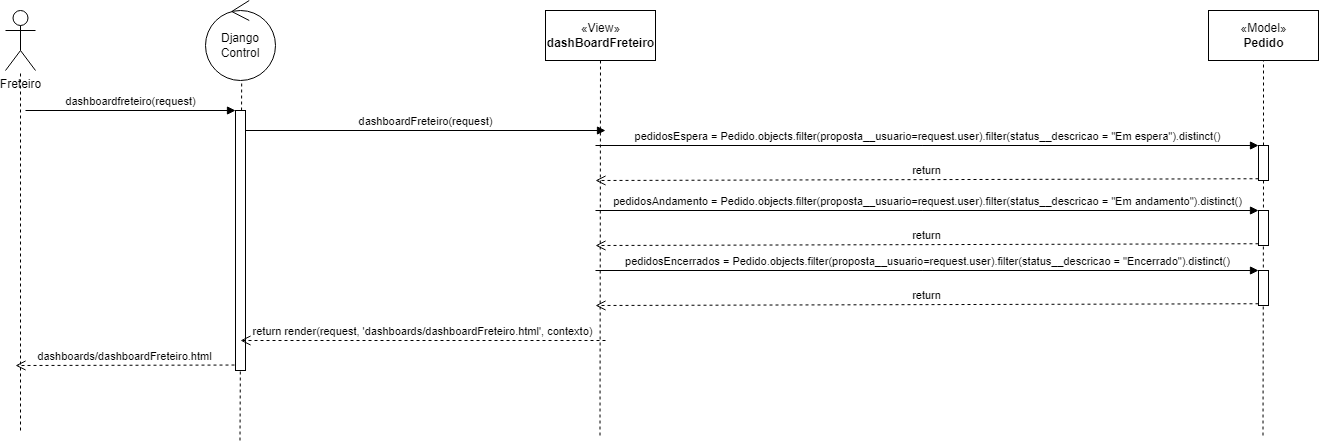

The diagram above was exported from draw.io. Its source (the exported page's mxGraphModel, read from the mxfile embedded in the PNG):
<mxGraphModel dx="2137" dy="804" grid="1" gridSize="10" guides="1" tooltips="1" connect="1" arrows="1" fold="1" page="1" pageScale="1" pageWidth="827" pageHeight="1169" math="0" shadow="0">
  <root>
    <mxCell id="0" />
    <mxCell id="1" parent="0" />
    <mxCell id="nizy2D4-Asfn6cOohv7S-1" value="Freteiro" style="shape=umlActor;verticalLabelPosition=bottom;verticalAlign=top;html=1;" parent="1" vertex="1">
      <mxGeometry x="-80" y="90" width="30" height="60" as="geometry" />
    </mxCell>
    <mxCell id="nizy2D4-Asfn6cOohv7S-5" value="" style="endArrow=none;dashed=1;html=1;rounded=0;" parent="1" target="nizy2D4-Asfn6cOohv7S-1" edge="1">
      <mxGeometry width="50" height="50" relative="1" as="geometry">
        <mxPoint x="-65" y="510" as="sourcePoint" />
        <mxPoint x="320" y="280" as="targetPoint" />
      </mxGeometry>
    </mxCell>
    <mxCell id="nizy2D4-Asfn6cOohv7S-8" value="Django Control" style="ellipse;shape=umlControl;whiteSpace=wrap;html=1;" parent="1" vertex="1">
      <mxGeometry x="120" y="80" width="70" height="80" as="geometry" />
    </mxCell>
    <mxCell id="nizy2D4-Asfn6cOohv7S-9" value="" style="endArrow=none;dashed=1;html=1;rounded=0;entryX=0.517;entryY=1.01;entryDx=0;entryDy=0;entryPerimeter=0;" parent="1" target="nizy2D4-Asfn6cOohv7S-8" edge="1">
      <mxGeometry width="50" height="50" relative="1" as="geometry">
        <mxPoint x="154.5" y="520" as="sourcePoint" />
        <mxPoint x="160" y="190" as="targetPoint" />
      </mxGeometry>
    </mxCell>
    <mxCell id="nizy2D4-Asfn6cOohv7S-10" value="«View»&lt;br&gt;&lt;b&gt;dashBoardFreteiro&lt;/b&gt;" style="html=1;" parent="1" vertex="1">
      <mxGeometry x="460" y="90" width="110" height="50" as="geometry" />
    </mxCell>
    <mxCell id="nizy2D4-Asfn6cOohv7S-11" value="" style="endArrow=none;dashed=1;html=1;rounded=0;entryX=0.5;entryY=1;entryDx=0;entryDy=0;" parent="1" target="nizy2D4-Asfn6cOohv7S-10" edge="1">
      <mxGeometry width="50" height="50" relative="1" as="geometry">
        <mxPoint x="514.5" y="515" as="sourcePoint" />
        <mxPoint x="514.5" y="155" as="targetPoint" />
      </mxGeometry>
    </mxCell>
    <mxCell id="nizy2D4-Asfn6cOohv7S-15" value="«Model»&lt;br&gt;&lt;b&gt;Pedido&lt;/b&gt;" style="html=1;" parent="1" vertex="1">
      <mxGeometry x="1123" y="90" width="110" height="50" as="geometry" />
    </mxCell>
    <mxCell id="nizy2D4-Asfn6cOohv7S-16" value="" style="endArrow=none;dashed=1;html=1;rounded=0;entryX=0.5;entryY=1;entryDx=0;entryDy=0;startArrow=none;" parent="1" source="nizy2D4-Asfn6cOohv7S-40" target="nizy2D4-Asfn6cOohv7S-15" edge="1">
      <mxGeometry width="50" height="50" relative="1" as="geometry">
        <mxPoint x="1177.5" y="515" as="sourcePoint" />
        <mxPoint x="1177.5" y="155" as="targetPoint" />
      </mxGeometry>
    </mxCell>
    <mxCell id="nizy2D4-Asfn6cOohv7S-17" value="" style="html=1;points=[];perimeter=orthogonalPerimeter;" parent="1" vertex="1">
      <mxGeometry x="150" y="190" width="10" height="260" as="geometry" />
    </mxCell>
    <mxCell id="nizy2D4-Asfn6cOohv7S-18" value="dashboardfreteiro(request)" style="html=1;verticalAlign=bottom;endArrow=block;entryX=0;entryY=0;rounded=0;" parent="1" target="nizy2D4-Asfn6cOohv7S-17" edge="1">
      <mxGeometry relative="1" as="geometry">
        <mxPoint x="-60" y="190" as="sourcePoint" />
      </mxGeometry>
    </mxCell>
    <mxCell id="nizy2D4-Asfn6cOohv7S-19" value="dashboards/dashboardFreteiro.html" style="html=1;verticalAlign=bottom;endArrow=open;dashed=1;endSize=8;exitX=-0.1;exitY=0.979;rounded=0;exitDx=0;exitDy=0;exitPerimeter=0;" parent="1" source="nizy2D4-Asfn6cOohv7S-17" edge="1">
      <mxGeometry relative="1" as="geometry">
        <mxPoint x="-70" y="445" as="targetPoint" />
      </mxGeometry>
    </mxCell>
    <mxCell id="nizy2D4-Asfn6cOohv7S-21" value="dashboardFreteiro(request)" style="html=1;verticalAlign=bottom;endArrow=block;rounded=0;" parent="1" edge="1">
      <mxGeometry relative="1" as="geometry">
        <mxPoint x="160" y="210" as="sourcePoint" />
        <mxPoint x="520" y="210" as="targetPoint" />
      </mxGeometry>
    </mxCell>
    <mxCell id="nizy2D4-Asfn6cOohv7S-22" value="return render(request, 'dashboards/dashboardFreteiro.html', contexto)" style="html=1;verticalAlign=bottom;endArrow=open;dashed=1;endSize=8;rounded=0;" parent="1" edge="1">
      <mxGeometry relative="1" as="geometry">
        <mxPoint x="155" y="420" as="targetPoint" />
        <mxPoint x="520" y="420" as="sourcePoint" />
      </mxGeometry>
    </mxCell>
    <mxCell id="nizy2D4-Asfn6cOohv7S-41" value="pedidosEspera = Pedido.objects.filter(proposta__usuario=request.user).filter(status__descricao = &quot;Em espera&quot;).distinct()" style="html=1;verticalAlign=bottom;endArrow=block;entryX=0;entryY=0;rounded=0;" parent="1" target="nizy2D4-Asfn6cOohv7S-40" edge="1">
      <mxGeometry relative="1" as="geometry">
        <mxPoint x="510" y="225" as="sourcePoint" />
      </mxGeometry>
    </mxCell>
    <mxCell id="nizy2D4-Asfn6cOohv7S-42" value="return" style="html=1;verticalAlign=bottom;endArrow=open;dashed=1;endSize=8;exitX=0;exitY=0.95;rounded=0;" parent="1" source="nizy2D4-Asfn6cOohv7S-40" edge="1">
      <mxGeometry relative="1" as="geometry">
        <mxPoint x="510" y="260" as="targetPoint" />
      </mxGeometry>
    </mxCell>
    <mxCell id="nizy2D4-Asfn6cOohv7S-40" value="" style="html=1;points=[];perimeter=orthogonalPerimeter;" parent="1" vertex="1">
      <mxGeometry x="1173" y="225" width="10" height="35" as="geometry" />
    </mxCell>
    <mxCell id="nizy2D4-Asfn6cOohv7S-43" value="" style="endArrow=none;dashed=1;html=1;rounded=0;entryX=0.5;entryY=1;entryDx=0;entryDy=0;" parent="1" target="nizy2D4-Asfn6cOohv7S-40" edge="1">
      <mxGeometry width="50" height="50" relative="1" as="geometry">
        <mxPoint x="1177.5" y="515" as="sourcePoint" />
        <mxPoint x="1178" y="140" as="targetPoint" />
      </mxGeometry>
    </mxCell>
    <mxCell id="FIFfvv8ldj-z9HyNMsPk-1" value="pedidosAndamento = Pedido.objects.filter(proposta__usuario=request.user).filter(status__descricao = &quot;Em andamento&quot;).distinct()" style="html=1;verticalAlign=bottom;endArrow=block;entryX=0;entryY=0;rounded=0;" edge="1" parent="1" target="FIFfvv8ldj-z9HyNMsPk-3">
      <mxGeometry relative="1" as="geometry">
        <mxPoint x="510" y="290" as="sourcePoint" />
      </mxGeometry>
    </mxCell>
    <mxCell id="FIFfvv8ldj-z9HyNMsPk-2" value="return" style="html=1;verticalAlign=bottom;endArrow=open;dashed=1;endSize=8;exitX=0;exitY=0.95;rounded=0;" edge="1" parent="1" source="FIFfvv8ldj-z9HyNMsPk-3">
      <mxGeometry relative="1" as="geometry">
        <mxPoint x="510" y="325" as="targetPoint" />
      </mxGeometry>
    </mxCell>
    <mxCell id="FIFfvv8ldj-z9HyNMsPk-3" value="" style="html=1;points=[];perimeter=orthogonalPerimeter;" vertex="1" parent="1">
      <mxGeometry x="1173" y="290" width="10" height="35" as="geometry" />
    </mxCell>
    <mxCell id="FIFfvv8ldj-z9HyNMsPk-4" value="pedidosEncerrados = Pedido.objects.filter(proposta__usuario=request.user).filter(status__descricao = &quot;Encerrado&quot;).distinct()" style="html=1;verticalAlign=bottom;endArrow=block;entryX=0;entryY=0;rounded=0;" edge="1" parent="1" target="FIFfvv8ldj-z9HyNMsPk-6">
      <mxGeometry relative="1" as="geometry">
        <mxPoint x="510" y="350" as="sourcePoint" />
      </mxGeometry>
    </mxCell>
    <mxCell id="FIFfvv8ldj-z9HyNMsPk-5" value="return" style="html=1;verticalAlign=bottom;endArrow=open;dashed=1;endSize=8;exitX=0;exitY=0.95;rounded=0;" edge="1" parent="1" source="FIFfvv8ldj-z9HyNMsPk-6">
      <mxGeometry relative="1" as="geometry">
        <mxPoint x="510" y="385" as="targetPoint" />
      </mxGeometry>
    </mxCell>
    <mxCell id="FIFfvv8ldj-z9HyNMsPk-6" value="" style="html=1;points=[];perimeter=orthogonalPerimeter;" vertex="1" parent="1">
      <mxGeometry x="1173" y="350" width="10" height="35" as="geometry" />
    </mxCell>
  </root>
</mxGraphModel>